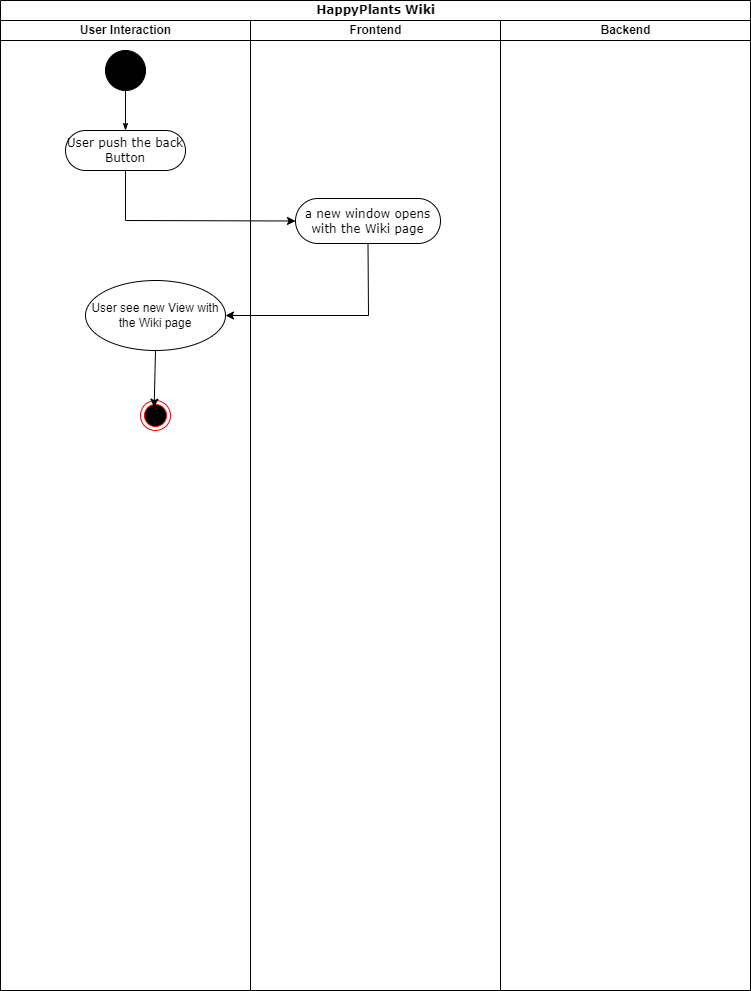

The diagram above was exported from draw.io. Its source (the exported page's mxGraphModel, read from the mxfile embedded in the PNG):
<mxGraphModel dx="2062" dy="1122" grid="1" gridSize="10" guides="1" tooltips="1" connect="1" arrows="1" fold="1" page="1" pageScale="1" pageWidth="850" pageHeight="1100" background="none" math="0" shadow="0">
  <root>
    <mxCell id="0" />
    <mxCell id="1" parent="0" />
    <mxCell id="1c1d494c118603dd-1" value="HappyPlants Wiki" style="swimlane;html=1;childLayout=stackLayout;startSize=20;rounded=0;shadow=0;comic=0;labelBackgroundColor=none;strokeWidth=1;fontFamily=Verdana;fontSize=12;align=center;" parent="1" vertex="1">
      <mxGeometry x="200" y="20" width="750" height="990" as="geometry" />
    </mxCell>
    <mxCell id="1c1d494c118603dd-3" value="User Interaction" style="swimlane;html=1;startSize=20;" parent="1c1d494c118603dd-1" vertex="1">
      <mxGeometry y="20" width="250" height="970" as="geometry" />
    </mxCell>
    <mxCell id="60571a20871a0731-4" value="" style="ellipse;whiteSpace=wrap;html=1;rounded=0;shadow=0;comic=0;labelBackgroundColor=none;strokeWidth=1;fillColor=#000000;fontFamily=Verdana;fontSize=12;align=center;" parent="1c1d494c118603dd-3" vertex="1">
      <mxGeometry x="105" y="30" width="40" height="40" as="geometry" />
    </mxCell>
    <mxCell id="60571a20871a0731-8" value="User push the back Button" style="rounded=1;whiteSpace=wrap;html=1;shadow=0;comic=0;labelBackgroundColor=none;strokeWidth=1;fontFamily=Verdana;fontSize=12;align=center;arcSize=50;" parent="1c1d494c118603dd-3" vertex="1">
      <mxGeometry x="65" y="110" width="120" height="40" as="geometry" />
    </mxCell>
    <mxCell id="1c1d494c118603dd-27" style="edgeStyle=orthogonalEdgeStyle;rounded=0;html=1;labelBackgroundColor=none;startArrow=none;startFill=0;startSize=5;endArrow=classicThin;endFill=1;endSize=5;jettySize=auto;orthogonalLoop=1;strokeWidth=1;fontFamily=Verdana;fontSize=12" parent="1c1d494c118603dd-3" source="60571a20871a0731-4" target="60571a20871a0731-8" edge="1">
      <mxGeometry relative="1" as="geometry" />
    </mxCell>
    <mxCell id="X2oaD0cLA-H4_h_NAaV2-59" value="" style="ellipse;html=1;shape=endState;fillColor=#000000;strokeColor=#ff0000;" parent="1c1d494c118603dd-3" vertex="1">
      <mxGeometry x="140" y="380" width="30" height="30" as="geometry" />
    </mxCell>
    <mxCell id="X2oaD0cLA-H4_h_NAaV2-64" value="User see new View with the Wiki page" style="ellipse;whiteSpace=wrap;html=1;" parent="1c1d494c118603dd-3" vertex="1">
      <mxGeometry x="85" y="260" width="140" height="70" as="geometry" />
    </mxCell>
    <mxCell id="X2oaD0cLA-H4_h_NAaV2-65" value="" style="endArrow=classic;html=1;rounded=0;entryX=0.456;entryY=0.222;entryDx=0;entryDy=0;entryPerimeter=0;exitX=0.5;exitY=1;exitDx=0;exitDy=0;" parent="1c1d494c118603dd-3" source="X2oaD0cLA-H4_h_NAaV2-64" target="X2oaD0cLA-H4_h_NAaV2-59" edge="1">
      <mxGeometry width="50" height="50" relative="1" as="geometry">
        <mxPoint x="380" y="420" as="sourcePoint" />
        <mxPoint x="430" y="370" as="targetPoint" />
      </mxGeometry>
    </mxCell>
    <mxCell id="1c1d494c118603dd-4" value="Frontend" style="swimlane;html=1;startSize=20;" parent="1c1d494c118603dd-1" vertex="1">
      <mxGeometry x="250" y="20" width="250" height="970" as="geometry" />
    </mxCell>
    <mxCell id="X2oaD0cLA-H4_h_NAaV2-38" value="a new window opens with the Wiki page" style="rounded=1;whiteSpace=wrap;html=1;shadow=0;comic=0;labelBackgroundColor=none;strokeWidth=1;fontFamily=Verdana;fontSize=12;align=center;arcSize=50;" parent="1c1d494c118603dd-4" vertex="1">
      <mxGeometry x="45" y="178" width="145" height="45" as="geometry" />
    </mxCell>
    <mxCell id="X2oaD0cLA-H4_h_NAaV2-40" value="" style="endArrow=classic;html=1;rounded=0;exitX=0.5;exitY=1;exitDx=0;exitDy=0;entryX=0;entryY=0.5;entryDx=0;entryDy=0;" parent="1c1d494c118603dd-1" source="60571a20871a0731-8" target="X2oaD0cLA-H4_h_NAaV2-38" edge="1">
      <mxGeometry width="50" height="50" relative="1" as="geometry">
        <mxPoint x="360" y="460" as="sourcePoint" />
        <mxPoint x="410" y="410" as="targetPoint" />
        <Array as="points">
          <mxPoint x="125" y="220" />
        </Array>
      </mxGeometry>
    </mxCell>
    <mxCell id="X2oaD0cLA-H4_h_NAaV2-62" value="" style="endArrow=classic;html=1;rounded=0;exitX=0.5;exitY=1;exitDx=0;exitDy=0;" parent="1c1d494c118603dd-1" source="X2oaD0cLA-H4_h_NAaV2-38" target="X2oaD0cLA-H4_h_NAaV2-64" edge="1">
      <mxGeometry width="50" height="50" relative="1" as="geometry">
        <mxPoint x="305" y="685" as="sourcePoint" />
        <mxPoint x="220" y="690" as="targetPoint" />
        <Array as="points">
          <mxPoint x="368" y="315" />
        </Array>
      </mxGeometry>
    </mxCell>
    <mxCell id="X2oaD0cLA-H4_h_NAaV2-26" value="Backend" style="swimlane;html=1;startSize=20;" parent="1" vertex="1">
      <mxGeometry x="700" y="40" width="250" height="970" as="geometry" />
    </mxCell>
  </root>
</mxGraphModel>